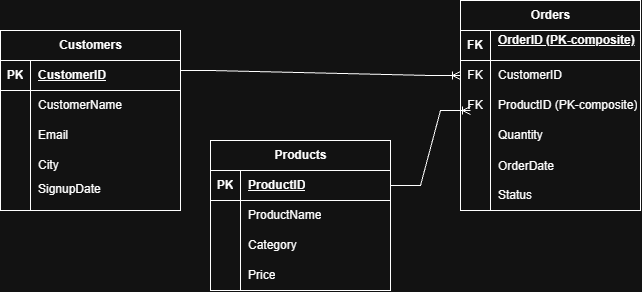

The diagram above was exported from draw.io. Its source (the exported page's mxGraphModel, read from the mxfile embedded in the PNG):
<mxGraphModel dx="1030" dy="562" grid="1" gridSize="10" guides="1" tooltips="1" connect="1" arrows="1" fold="1" page="1" pageScale="1" pageWidth="827" pageHeight="1169" math="0" shadow="0">
  <root>
    <mxCell id="0" />
    <mxCell id="1" parent="0" />
    <mxCell id="xblepiR_GLl1vPb8fJRI-14" parent="1" style="shape=table;startSize=30;container=1;collapsible=1;childLayout=tableLayout;fixedRows=1;rowLines=0;fontStyle=1;align=center;resizeLast=1;html=1;" value="Customers" vertex="1">
      <mxGeometry height="180" width="180" x="100" y="250" as="geometry" />
    </mxCell>
    <mxCell id="xblepiR_GLl1vPb8fJRI-15" parent="xblepiR_GLl1vPb8fJRI-14" style="shape=tableRow;horizontal=0;startSize=0;swimlaneHead=0;swimlaneBody=0;fillColor=none;collapsible=0;dropTarget=0;points=[[0,0.5],[1,0.5]];portConstraint=eastwest;top=0;left=0;right=0;bottom=1;" value="" vertex="1">
      <mxGeometry height="30" width="180" y="30" as="geometry" />
    </mxCell>
    <mxCell id="xblepiR_GLl1vPb8fJRI-16" parent="xblepiR_GLl1vPb8fJRI-15" style="shape=partialRectangle;connectable=0;fillColor=none;top=0;left=0;bottom=0;right=0;fontStyle=1;overflow=hidden;whiteSpace=wrap;html=1;" value="PK" vertex="1">
      <mxGeometry height="30" width="30" as="geometry">
        <mxRectangle height="30" width="30" as="alternateBounds" />
      </mxGeometry>
    </mxCell>
    <mxCell id="xblepiR_GLl1vPb8fJRI-17" parent="xblepiR_GLl1vPb8fJRI-15" style="shape=partialRectangle;connectable=0;fillColor=none;top=0;left=0;bottom=0;right=0;align=left;spacingLeft=6;fontStyle=5;overflow=hidden;whiteSpace=wrap;html=1;" value="CustomerID" vertex="1">
      <mxGeometry height="30" width="150" x="30" as="geometry">
        <mxRectangle height="30" width="150" as="alternateBounds" />
      </mxGeometry>
    </mxCell>
    <mxCell id="xblepiR_GLl1vPb8fJRI-18" parent="xblepiR_GLl1vPb8fJRI-14" style="shape=tableRow;horizontal=0;startSize=0;swimlaneHead=0;swimlaneBody=0;fillColor=none;collapsible=0;dropTarget=0;points=[[0,0.5],[1,0.5]];portConstraint=eastwest;top=0;left=0;right=0;bottom=0;" value="" vertex="1">
      <mxGeometry height="30" width="180" y="60" as="geometry" />
    </mxCell>
    <mxCell id="xblepiR_GLl1vPb8fJRI-19" parent="xblepiR_GLl1vPb8fJRI-18" style="shape=partialRectangle;connectable=0;fillColor=none;top=0;left=0;bottom=0;right=0;editable=1;overflow=hidden;whiteSpace=wrap;html=1;" value="" vertex="1">
      <mxGeometry height="30" width="30" as="geometry">
        <mxRectangle height="30" width="30" as="alternateBounds" />
      </mxGeometry>
    </mxCell>
    <mxCell id="xblepiR_GLl1vPb8fJRI-20" parent="xblepiR_GLl1vPb8fJRI-18" style="shape=partialRectangle;connectable=0;fillColor=none;top=0;left=0;bottom=0;right=0;align=left;spacingLeft=6;overflow=hidden;whiteSpace=wrap;html=1;" value="CustomerName" vertex="1">
      <mxGeometry height="30" width="150" x="30" as="geometry">
        <mxRectangle height="30" width="150" as="alternateBounds" />
      </mxGeometry>
    </mxCell>
    <mxCell id="xblepiR_GLl1vPb8fJRI-21" parent="xblepiR_GLl1vPb8fJRI-14" style="shape=tableRow;horizontal=0;startSize=0;swimlaneHead=0;swimlaneBody=0;fillColor=none;collapsible=0;dropTarget=0;points=[[0,0.5],[1,0.5]];portConstraint=eastwest;top=0;left=0;right=0;bottom=0;" value="" vertex="1">
      <mxGeometry height="30" width="180" y="90" as="geometry" />
    </mxCell>
    <mxCell id="xblepiR_GLl1vPb8fJRI-22" parent="xblepiR_GLl1vPb8fJRI-21" style="shape=partialRectangle;connectable=0;fillColor=none;top=0;left=0;bottom=0;right=0;editable=1;overflow=hidden;whiteSpace=wrap;html=1;" value="" vertex="1">
      <mxGeometry height="30" width="30" as="geometry">
        <mxRectangle height="30" width="30" as="alternateBounds" />
      </mxGeometry>
    </mxCell>
    <mxCell id="xblepiR_GLl1vPb8fJRI-23" parent="xblepiR_GLl1vPb8fJRI-21" style="shape=partialRectangle;connectable=0;fillColor=none;top=0;left=0;bottom=0;right=0;align=left;spacingLeft=6;overflow=hidden;whiteSpace=wrap;html=1;" value="Email" vertex="1">
      <mxGeometry height="30" width="150" x="30" as="geometry">
        <mxRectangle height="30" width="150" as="alternateBounds" />
      </mxGeometry>
    </mxCell>
    <mxCell id="xblepiR_GLl1vPb8fJRI-24" parent="xblepiR_GLl1vPb8fJRI-14" style="shape=tableRow;horizontal=0;startSize=0;swimlaneHead=0;swimlaneBody=0;fillColor=none;collapsible=0;dropTarget=0;points=[[0,0.5],[1,0.5]];portConstraint=eastwest;top=0;left=0;right=0;bottom=0;" value="" vertex="1">
      <mxGeometry height="30" width="180" y="120" as="geometry" />
    </mxCell>
    <mxCell id="xblepiR_GLl1vPb8fJRI-25" parent="xblepiR_GLl1vPb8fJRI-24" style="shape=partialRectangle;connectable=0;fillColor=none;top=0;left=0;bottom=0;right=0;editable=1;overflow=hidden;whiteSpace=wrap;html=1;" value="" vertex="1">
      <mxGeometry height="30" width="30" as="geometry">
        <mxRectangle height="30" width="30" as="alternateBounds" />
      </mxGeometry>
    </mxCell>
    <mxCell id="xblepiR_GLl1vPb8fJRI-26" parent="xblepiR_GLl1vPb8fJRI-24" style="shape=partialRectangle;connectable=0;fillColor=none;top=0;left=0;bottom=0;right=0;align=left;spacingLeft=6;overflow=hidden;whiteSpace=wrap;html=1;" value="City" vertex="1">
      <mxGeometry height="30" width="150" x="30" as="geometry">
        <mxRectangle height="30" width="150" as="alternateBounds" />
      </mxGeometry>
    </mxCell>
    <mxCell id="xblepiR_GLl1vPb8fJRI-33" parent="xblepiR_GLl1vPb8fJRI-14" style="shape=tableRow;horizontal=0;startSize=0;swimlaneHead=0;swimlaneBody=0;fillColor=none;collapsible=0;dropTarget=0;points=[[0,0.5],[1,0.5]];portConstraint=eastwest;top=0;left=0;right=0;bottom=0;" value="" vertex="1">
      <mxGeometry height="30" width="180" y="150" as="geometry" />
    </mxCell>
    <mxCell id="xblepiR_GLl1vPb8fJRI-34" parent="xblepiR_GLl1vPb8fJRI-33" style="shape=partialRectangle;connectable=0;fillColor=none;top=0;left=0;bottom=0;right=0;editable=1;overflow=hidden;" value="" vertex="1">
      <mxGeometry height="30" width="30" as="geometry">
        <mxRectangle height="30" width="30" as="alternateBounds" />
      </mxGeometry>
    </mxCell>
    <mxCell id="xblepiR_GLl1vPb8fJRI-35" parent="xblepiR_GLl1vPb8fJRI-33" style="shape=partialRectangle;connectable=0;fillColor=none;top=0;left=0;bottom=0;right=0;align=left;spacingLeft=6;overflow=hidden;" value="SignupDate&#10;&#10;" vertex="1">
      <mxGeometry height="30" width="150" x="30" as="geometry">
        <mxRectangle height="30" width="150" as="alternateBounds" />
      </mxGeometry>
    </mxCell>
    <mxCell id="xblepiR_GLl1vPb8fJRI-36" parent="1" style="shape=table;startSize=30;container=1;collapsible=1;childLayout=tableLayout;fixedRows=1;rowLines=0;fontStyle=1;align=center;resizeLast=1;html=1;" value="Products" vertex="1">
      <mxGeometry height="150" width="180" x="310" y="360" as="geometry" />
    </mxCell>
    <mxCell id="xblepiR_GLl1vPb8fJRI-37" parent="xblepiR_GLl1vPb8fJRI-36" style="shape=tableRow;horizontal=0;startSize=0;swimlaneHead=0;swimlaneBody=0;fillColor=none;collapsible=0;dropTarget=0;points=[[0,0.5],[1,0.5]];portConstraint=eastwest;top=0;left=0;right=0;bottom=1;" value="" vertex="1">
      <mxGeometry height="30" width="180" y="30" as="geometry" />
    </mxCell>
    <mxCell id="xblepiR_GLl1vPb8fJRI-38" parent="xblepiR_GLl1vPb8fJRI-37" style="shape=partialRectangle;connectable=0;fillColor=none;top=0;left=0;bottom=0;right=0;fontStyle=1;overflow=hidden;whiteSpace=wrap;html=1;" value="PK" vertex="1">
      <mxGeometry height="30" width="30" as="geometry">
        <mxRectangle height="30" width="30" as="alternateBounds" />
      </mxGeometry>
    </mxCell>
    <mxCell id="xblepiR_GLl1vPb8fJRI-39" parent="xblepiR_GLl1vPb8fJRI-37" style="shape=partialRectangle;connectable=0;fillColor=none;top=0;left=0;bottom=0;right=0;align=left;spacingLeft=6;fontStyle=5;overflow=hidden;whiteSpace=wrap;html=1;" value="ProductID" vertex="1">
      <mxGeometry height="30" width="150" x="30" as="geometry">
        <mxRectangle height="30" width="150" as="alternateBounds" />
      </mxGeometry>
    </mxCell>
    <mxCell id="xblepiR_GLl1vPb8fJRI-40" parent="xblepiR_GLl1vPb8fJRI-36" style="shape=tableRow;horizontal=0;startSize=0;swimlaneHead=0;swimlaneBody=0;fillColor=none;collapsible=0;dropTarget=0;points=[[0,0.5],[1,0.5]];portConstraint=eastwest;top=0;left=0;right=0;bottom=0;" value="" vertex="1">
      <mxGeometry height="30" width="180" y="60" as="geometry" />
    </mxCell>
    <mxCell id="xblepiR_GLl1vPb8fJRI-41" parent="xblepiR_GLl1vPb8fJRI-40" style="shape=partialRectangle;connectable=0;fillColor=none;top=0;left=0;bottom=0;right=0;editable=1;overflow=hidden;whiteSpace=wrap;html=1;" value="" vertex="1">
      <mxGeometry height="30" width="30" as="geometry">
        <mxRectangle height="30" width="30" as="alternateBounds" />
      </mxGeometry>
    </mxCell>
    <mxCell id="xblepiR_GLl1vPb8fJRI-42" parent="xblepiR_GLl1vPb8fJRI-40" style="shape=partialRectangle;connectable=0;fillColor=none;top=0;left=0;bottom=0;right=0;align=left;spacingLeft=6;overflow=hidden;whiteSpace=wrap;html=1;" value="ProductName" vertex="1">
      <mxGeometry height="30" width="150" x="30" as="geometry">
        <mxRectangle height="30" width="150" as="alternateBounds" />
      </mxGeometry>
    </mxCell>
    <mxCell id="xblepiR_GLl1vPb8fJRI-43" parent="xblepiR_GLl1vPb8fJRI-36" style="shape=tableRow;horizontal=0;startSize=0;swimlaneHead=0;swimlaneBody=0;fillColor=none;collapsible=0;dropTarget=0;points=[[0,0.5],[1,0.5]];portConstraint=eastwest;top=0;left=0;right=0;bottom=0;" value="" vertex="1">
      <mxGeometry height="30" width="180" y="90" as="geometry" />
    </mxCell>
    <mxCell id="xblepiR_GLl1vPb8fJRI-44" parent="xblepiR_GLl1vPb8fJRI-43" style="shape=partialRectangle;connectable=0;fillColor=none;top=0;left=0;bottom=0;right=0;editable=1;overflow=hidden;whiteSpace=wrap;html=1;" value="" vertex="1">
      <mxGeometry height="30" width="30" as="geometry">
        <mxRectangle height="30" width="30" as="alternateBounds" />
      </mxGeometry>
    </mxCell>
    <mxCell id="xblepiR_GLl1vPb8fJRI-45" parent="xblepiR_GLl1vPb8fJRI-43" style="shape=partialRectangle;connectable=0;fillColor=none;top=0;left=0;bottom=0;right=0;align=left;spacingLeft=6;overflow=hidden;whiteSpace=wrap;html=1;" value="Category" vertex="1">
      <mxGeometry height="30" width="150" x="30" as="geometry">
        <mxRectangle height="30" width="150" as="alternateBounds" />
      </mxGeometry>
    </mxCell>
    <mxCell id="xblepiR_GLl1vPb8fJRI-46" parent="xblepiR_GLl1vPb8fJRI-36" style="shape=tableRow;horizontal=0;startSize=0;swimlaneHead=0;swimlaneBody=0;fillColor=none;collapsible=0;dropTarget=0;points=[[0,0.5],[1,0.5]];portConstraint=eastwest;top=0;left=0;right=0;bottom=0;" value="" vertex="1">
      <mxGeometry height="30" width="180" y="120" as="geometry" />
    </mxCell>
    <mxCell id="xblepiR_GLl1vPb8fJRI-47" parent="xblepiR_GLl1vPb8fJRI-46" style="shape=partialRectangle;connectable=0;fillColor=none;top=0;left=0;bottom=0;right=0;editable=1;overflow=hidden;whiteSpace=wrap;html=1;" value="" vertex="1">
      <mxGeometry height="30" width="30" as="geometry">
        <mxRectangle height="30" width="30" as="alternateBounds" />
      </mxGeometry>
    </mxCell>
    <mxCell id="xblepiR_GLl1vPb8fJRI-48" parent="xblepiR_GLl1vPb8fJRI-46" style="shape=partialRectangle;connectable=0;fillColor=none;top=0;left=0;bottom=0;right=0;align=left;spacingLeft=6;overflow=hidden;whiteSpace=wrap;html=1;" value="Price" vertex="1">
      <mxGeometry height="30" width="150" x="30" as="geometry">
        <mxRectangle height="30" width="150" as="alternateBounds" />
      </mxGeometry>
    </mxCell>
    <mxCell id="xblepiR_GLl1vPb8fJRI-49" parent="1" style="shape=table;startSize=30;container=1;collapsible=1;childLayout=tableLayout;fixedRows=1;rowLines=0;fontStyle=1;align=center;resizeLast=1;html=1;" value="Orders" vertex="1">
      <mxGeometry height="210" width="180" x="560" y="220" as="geometry" />
    </mxCell>
    <mxCell id="xblepiR_GLl1vPb8fJRI-50" parent="xblepiR_GLl1vPb8fJRI-49" style="shape=tableRow;horizontal=0;startSize=0;swimlaneHead=0;swimlaneBody=0;fillColor=none;collapsible=0;dropTarget=0;points=[[0,0.5],[1,0.5]];portConstraint=eastwest;top=0;left=0;right=0;bottom=1;" value="" vertex="1">
      <mxGeometry height="30" width="180" y="30" as="geometry" />
    </mxCell>
    <mxCell id="xblepiR_GLl1vPb8fJRI-51" parent="xblepiR_GLl1vPb8fJRI-50" style="shape=partialRectangle;connectable=0;fillColor=none;top=0;left=0;bottom=0;right=0;fontStyle=1;overflow=hidden;whiteSpace=wrap;html=1;" value="FK" vertex="1">
      <mxGeometry height="30" width="30" as="geometry">
        <mxRectangle height="30" width="30" as="alternateBounds" />
      </mxGeometry>
    </mxCell>
    <mxCell id="xblepiR_GLl1vPb8fJRI-52" parent="xblepiR_GLl1vPb8fJRI-50" style="shape=partialRectangle;connectable=0;fillColor=none;top=0;left=0;bottom=0;right=0;align=left;spacingLeft=6;fontStyle=5;overflow=hidden;whiteSpace=wrap;html=1;" value="OrderID (PK-composite)&lt;div&gt;&lt;br&gt;&lt;/div&gt;" vertex="1">
      <mxGeometry height="30" width="150" x="30" as="geometry">
        <mxRectangle height="30" width="150" as="alternateBounds" />
      </mxGeometry>
    </mxCell>
    <mxCell id="xblepiR_GLl1vPb8fJRI-63" parent="xblepiR_GLl1vPb8fJRI-49" style="shape=tableRow;horizontal=0;startSize=0;swimlaneHead=0;swimlaneBody=0;fillColor=none;collapsible=0;dropTarget=0;points=[[0,0.5],[1,0.5]];portConstraint=eastwest;top=0;left=0;right=0;bottom=0;" value="" vertex="1">
      <mxGeometry height="30" width="180" y="60" as="geometry" />
    </mxCell>
    <mxCell id="xblepiR_GLl1vPb8fJRI-64" parent="xblepiR_GLl1vPb8fJRI-63" style="shape=partialRectangle;connectable=0;fillColor=none;top=0;left=0;bottom=0;right=0;fontStyle=0;overflow=hidden;whiteSpace=wrap;html=1;" value="FK" vertex="1">
      <mxGeometry height="30" width="30" as="geometry">
        <mxRectangle height="30" width="30" as="alternateBounds" />
      </mxGeometry>
    </mxCell>
    <mxCell id="xblepiR_GLl1vPb8fJRI-65" parent="xblepiR_GLl1vPb8fJRI-63" style="shape=partialRectangle;connectable=0;fillColor=none;top=0;left=0;bottom=0;right=0;align=left;spacingLeft=6;fontStyle=0;overflow=hidden;whiteSpace=wrap;html=1;" value="CustomerID" vertex="1">
      <mxGeometry height="30" width="150" x="30" as="geometry">
        <mxRectangle height="30" width="150" as="alternateBounds" />
      </mxGeometry>
    </mxCell>
    <mxCell id="xblepiR_GLl1vPb8fJRI-67" parent="xblepiR_GLl1vPb8fJRI-49" style="shape=tableRow;horizontal=0;startSize=0;swimlaneHead=0;swimlaneBody=0;fillColor=none;collapsible=0;dropTarget=0;points=[[0,0.5],[1,0.5]];portConstraint=eastwest;top=0;left=0;right=0;bottom=0;" value="" vertex="1">
      <mxGeometry height="30" width="180" y="90" as="geometry" />
    </mxCell>
    <mxCell id="xblepiR_GLl1vPb8fJRI-68" parent="xblepiR_GLl1vPb8fJRI-67" style="shape=partialRectangle;connectable=0;fillColor=none;top=0;left=0;bottom=0;right=0;fontStyle=0;overflow=hidden;whiteSpace=wrap;html=1;" value="FK" vertex="1">
      <mxGeometry height="30" width="30" as="geometry">
        <mxRectangle height="30" width="30" as="alternateBounds" />
      </mxGeometry>
    </mxCell>
    <mxCell id="xblepiR_GLl1vPb8fJRI-69" parent="xblepiR_GLl1vPb8fJRI-67" style="shape=partialRectangle;connectable=0;fillColor=none;top=0;left=0;bottom=0;right=0;align=left;spacingLeft=6;fontStyle=0;overflow=hidden;whiteSpace=wrap;html=1;" value="ProductID (PK-composite)" vertex="1">
      <mxGeometry height="30" width="150" x="30" as="geometry">
        <mxRectangle height="30" width="150" as="alternateBounds" />
      </mxGeometry>
    </mxCell>
    <mxCell id="xblepiR_GLl1vPb8fJRI-53" parent="xblepiR_GLl1vPb8fJRI-49" style="shape=tableRow;horizontal=0;startSize=0;swimlaneHead=0;swimlaneBody=0;fillColor=none;collapsible=0;dropTarget=0;points=[[0,0.5],[1,0.5]];portConstraint=eastwest;top=0;left=0;right=0;bottom=0;" value="" vertex="1">
      <mxGeometry height="30" width="180" y="120" as="geometry" />
    </mxCell>
    <mxCell id="xblepiR_GLl1vPb8fJRI-54" parent="xblepiR_GLl1vPb8fJRI-53" style="shape=partialRectangle;connectable=0;fillColor=none;top=0;left=0;bottom=0;right=0;editable=1;overflow=hidden;whiteSpace=wrap;html=1;" value="" vertex="1">
      <mxGeometry height="30" width="30" as="geometry">
        <mxRectangle height="30" width="30" as="alternateBounds" />
      </mxGeometry>
    </mxCell>
    <mxCell id="xblepiR_GLl1vPb8fJRI-55" parent="xblepiR_GLl1vPb8fJRI-53" style="shape=partialRectangle;connectable=0;fillColor=none;top=0;left=0;bottom=0;right=0;align=left;spacingLeft=6;overflow=hidden;whiteSpace=wrap;html=1;" value="Quantity" vertex="1">
      <mxGeometry height="30" width="150" x="30" as="geometry">
        <mxRectangle height="30" width="150" as="alternateBounds" />
      </mxGeometry>
    </mxCell>
    <mxCell id="xblepiR_GLl1vPb8fJRI-71" parent="xblepiR_GLl1vPb8fJRI-49" style="shape=tableRow;horizontal=0;startSize=0;swimlaneHead=0;swimlaneBody=0;fillColor=none;collapsible=0;dropTarget=0;points=[[0,0.5],[1,0.5]];portConstraint=eastwest;top=0;left=0;right=0;bottom=0;" value="" vertex="1">
      <mxGeometry height="30" width="180" y="150" as="geometry" />
    </mxCell>
    <mxCell id="xblepiR_GLl1vPb8fJRI-72" parent="xblepiR_GLl1vPb8fJRI-71" style="shape=partialRectangle;connectable=0;fillColor=none;top=0;left=0;bottom=0;right=0;editable=1;overflow=hidden;" value="" vertex="1">
      <mxGeometry height="30" width="30" as="geometry">
        <mxRectangle height="30" width="30" as="alternateBounds" />
      </mxGeometry>
    </mxCell>
    <mxCell id="xblepiR_GLl1vPb8fJRI-73" parent="xblepiR_GLl1vPb8fJRI-71" style="shape=partialRectangle;connectable=0;fillColor=none;top=0;left=0;bottom=0;right=0;align=left;spacingLeft=6;overflow=hidden;" value="OrderDate" vertex="1">
      <mxGeometry height="30" width="150" x="30" as="geometry">
        <mxRectangle height="30" width="150" as="alternateBounds" />
      </mxGeometry>
    </mxCell>
    <mxCell id="xblepiR_GLl1vPb8fJRI-56" parent="xblepiR_GLl1vPb8fJRI-49" style="shape=tableRow;horizontal=0;startSize=0;swimlaneHead=0;swimlaneBody=0;fillColor=none;collapsible=0;dropTarget=0;points=[[0,0.5],[1,0.5]];portConstraint=eastwest;top=0;left=0;right=0;bottom=0;" value="" vertex="1">
      <mxGeometry height="30" width="180" y="180" as="geometry" />
    </mxCell>
    <mxCell id="xblepiR_GLl1vPb8fJRI-57" parent="xblepiR_GLl1vPb8fJRI-56" style="shape=partialRectangle;connectable=0;fillColor=none;top=0;left=0;bottom=0;right=0;editable=1;overflow=hidden;whiteSpace=wrap;html=1;" value="" vertex="1">
      <mxGeometry height="30" width="30" as="geometry">
        <mxRectangle height="30" width="30" as="alternateBounds" />
      </mxGeometry>
    </mxCell>
    <mxCell id="xblepiR_GLl1vPb8fJRI-58" parent="xblepiR_GLl1vPb8fJRI-56" style="shape=partialRectangle;connectable=0;fillColor=none;top=0;left=0;bottom=0;right=0;align=left;spacingLeft=6;overflow=hidden;whiteSpace=wrap;html=1;" value="&lt;div&gt;Status&lt;/div&gt;" vertex="1">
      <mxGeometry height="30" width="150" x="30" as="geometry">
        <mxRectangle height="30" width="150" as="alternateBounds" />
      </mxGeometry>
    </mxCell>
    <mxCell id="xblepiR_GLl1vPb8fJRI-74" edge="1" parent="1" style="edgeStyle=entityRelationEdgeStyle;fontSize=12;html=1;endArrow=ERoneToMany;rounded=0;entryX=0;entryY=0.5;entryDx=0;entryDy=0;" target="xblepiR_GLl1vPb8fJRI-63" value="">
      <mxGeometry height="100" relative="1" width="100" as="geometry">
        <mxPoint x="280" y="290" as="sourcePoint" />
        <mxPoint x="380" y="190" as="targetPoint" />
      </mxGeometry>
    </mxCell>
    <mxCell id="xblepiR_GLl1vPb8fJRI-75" edge="1" parent="1" source="xblepiR_GLl1vPb8fJRI-37" style="edgeStyle=entityRelationEdgeStyle;fontSize=12;html=1;endArrow=ERoneToMany;rounded=0;exitX=1;exitY=0.5;exitDx=0;exitDy=0;" value="">
      <mxGeometry height="100" relative="1" width="100" as="geometry">
        <mxPoint x="470" y="430" as="sourcePoint" />
        <mxPoint x="570" y="330" as="targetPoint" />
      </mxGeometry>
    </mxCell>
  </root>
</mxGraphModel>